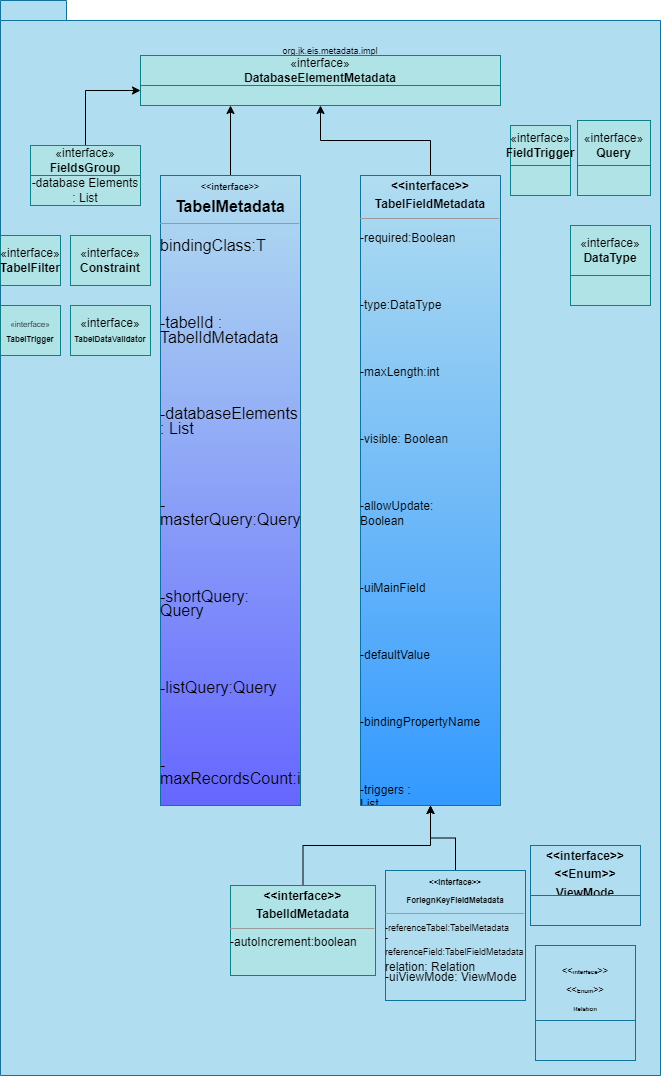

The diagram above was exported from draw.io. Its source (the exported page's mxGraphModel, read from the mxfile embedded in the PNG):
<mxGraphModel dx="880" dy="478" grid="1" gridSize="10" guides="1" tooltips="1" connect="1" arrows="1" fold="1" page="1" pageScale="1" pageWidth="827" pageHeight="1169" math="0" shadow="0">
  <root>
    <mxCell id="0" />
    <mxCell id="1" parent="0" />
    <mxCell id="GdAsBK8DNnlx3MdWXMkS-2" value="" style="shape=folder;fontStyle=1;spacingTop=10;tabWidth=40;tabHeight=20;tabPosition=left;html=1;whiteSpace=wrap;fillColor=#b1ddf0;strokeColor=#10739e;" vertex="1" parent="1">
      <mxGeometry x="140" y="5" width="660" height="1075" as="geometry" />
    </mxCell>
    <mxCell id="GdAsBK8DNnlx3MdWXMkS-3" value="&lt;font style=&quot;font-size: 9px;&quot;&gt;org.jk.eis.metadata.impl&lt;/font&gt;" style="text;html=1;strokeColor=none;fillColor=none;align=center;verticalAlign=middle;whiteSpace=wrap;rounded=0;" vertex="1" parent="1">
      <mxGeometry x="440" y="40" width="60" height="30" as="geometry" />
    </mxCell>
    <mxCell id="GdAsBK8DNnlx3MdWXMkS-50" style="edgeStyle=orthogonalEdgeStyle;rounded=0;orthogonalLoop=1;jettySize=auto;html=1;entryX=0.25;entryY=1;entryDx=0;entryDy=0;" edge="1" parent="1" source="GdAsBK8DNnlx3MdWXMkS-25" target="GdAsBK8DNnlx3MdWXMkS-48">
      <mxGeometry relative="1" as="geometry" />
    </mxCell>
    <mxCell id="GdAsBK8DNnlx3MdWXMkS-25" value="&lt;p style=&quot;margin:0px;margin-top:4px;text-align:center;&quot;&gt;&lt;b&gt;&lt;font style=&quot;font-size: 9px;&quot;&gt;&amp;lt;&amp;lt;interface&amp;gt;&amp;gt;&lt;/font&gt;&lt;/b&gt;&lt;/p&gt;&lt;p style=&quot;margin:0px;margin-top:4px;text-align:center;&quot;&gt;&lt;b&gt;&lt;font size=&quot;3&quot; style=&quot;&quot;&gt;TabelMetadata&lt;/font&gt;&lt;/b&gt;&lt;/p&gt;&lt;hr size=&quot;1&quot;&gt;&lt;div style=&quot;height:2px;&quot;&gt;&lt;p class=&quot;MsoNormal&quot;&gt;&lt;font size=&quot;3&quot; style=&quot;&quot;&gt;b&lt;font style=&quot;&quot;&gt;indingClass:T&lt;/font&gt;&lt;/font&gt;&lt;/p&gt;&lt;font size=&quot;3&quot;&gt;&lt;br&gt;&lt;br&gt;&lt;/font&gt;&lt;p class=&quot;MsoNormal&quot;&gt;&lt;span style=&quot;line-height: 107%;&quot;&gt;&lt;font size=&quot;3&quot;&gt;-tabelId :&lt;br&gt;TabelIdMetadata&lt;/font&gt;&lt;/span&gt;&lt;/p&gt;&lt;font size=&quot;3&quot;&gt;&lt;br&gt;&lt;br&gt;&lt;/font&gt;&lt;p class=&quot;MsoNormal&quot;&gt;&lt;span style=&quot;line-height: 107%;&quot;&gt;&lt;font size=&quot;3&quot;&gt;-databaseElements&lt;br&gt;: List&lt;/font&gt;&lt;/span&gt;&lt;/p&gt;&lt;font size=&quot;3&quot;&gt;&lt;br&gt;&lt;br&gt;&lt;/font&gt;&lt;p class=&quot;MsoNormal&quot;&gt;&lt;span style=&quot;line-height: 107%;&quot;&gt;&lt;font size=&quot;3&quot;&gt;-masterQuery:Query&lt;/font&gt;&lt;/span&gt;&lt;/p&gt;&lt;font size=&quot;3&quot;&gt;&lt;br&gt;&lt;br&gt;&lt;/font&gt;&lt;p class=&quot;MsoNormal&quot;&gt;&lt;span style=&quot;line-height: 107%;&quot;&gt;&lt;font size=&quot;3&quot;&gt;-shortQuery:&lt;br&gt;Query&lt;/font&gt;&lt;/span&gt;&lt;/p&gt;&lt;font size=&quot;3&quot;&gt;&lt;br&gt;&lt;br&gt;&lt;/font&gt;&lt;p class=&quot;MsoNormal&quot;&gt;&lt;span style=&quot;line-height: 107%;&quot;&gt;&lt;font size=&quot;3&quot;&gt;-listQuery:Query&lt;/font&gt;&lt;/span&gt;&lt;/p&gt;&lt;font size=&quot;3&quot;&gt;&lt;br&gt;&lt;br&gt;&lt;/font&gt;&lt;p class=&quot;MsoNormal&quot;&gt;&lt;span style=&quot;line-height: 107%;&quot;&gt;&lt;font size=&quot;3&quot;&gt;-maxRecordsCount:int&lt;/font&gt;&lt;/span&gt;&lt;/p&gt;&lt;/div&gt;" style="verticalAlign=top;align=left;overflow=fill;fontSize=12;fontFamily=Helvetica;html=1;whiteSpace=wrap;fillColor=#b1ddf0;strokeColor=#10739e;gradientColor=#6666FF;" vertex="1" parent="1">
      <mxGeometry x="300" y="180" width="140" height="630" as="geometry" />
    </mxCell>
    <mxCell id="GdAsBK8DNnlx3MdWXMkS-53" value="" style="edgeStyle=orthogonalEdgeStyle;rounded=0;orthogonalLoop=1;jettySize=auto;html=1;" edge="1" parent="1" source="GdAsBK8DNnlx3MdWXMkS-26" target="GdAsBK8DNnlx3MdWXMkS-48">
      <mxGeometry relative="1" as="geometry" />
    </mxCell>
    <mxCell id="GdAsBK8DNnlx3MdWXMkS-26" value="&lt;p style=&quot;margin:0px;margin-top:4px;text-align:center;&quot;&gt;&lt;b&gt;&amp;lt;&amp;lt;interface&amp;gt;&amp;gt;&lt;/b&gt;&lt;/p&gt;&lt;p style=&quot;margin:0px;margin-top:4px;text-align:center;&quot;&gt;&lt;b&gt;TabelFieldMetadata&lt;/b&gt;&lt;/p&gt;&lt;hr size=&quot;1&quot;&gt;&lt;div style=&quot;height:2px;&quot;&gt;&lt;p class=&quot;MsoNormal&quot;&gt;-required:Boolean&lt;/p&gt;&lt;br/&gt;&lt;br/&gt;&lt;p class=&quot;MsoNormal&quot;&gt;&lt;span style=&quot;font-size:9.0pt;line-height:107%&quot;&gt;-type:DataType&lt;/span&gt;&lt;/p&gt;&lt;br/&gt;&lt;br/&gt;&lt;p class=&quot;MsoNormal&quot;&gt;&lt;span style=&quot;font-size:9.0pt;line-height:107%&quot;&gt;-maxLength:int&lt;/span&gt;&lt;/p&gt;&lt;br/&gt;&lt;br/&gt;&lt;p class=&quot;MsoNormal&quot;&gt;&lt;span style=&quot;font-size:9.0pt;line-height:107%&quot;&gt;-visible: Boolean&lt;/span&gt;&lt;/p&gt;&lt;br/&gt;&lt;br/&gt;&lt;p class=&quot;MsoNormal&quot;&gt;&lt;span style=&quot;font-size:9.0pt;line-height:107%&quot;&gt;-allowUpdate:&lt;br/&gt;Boolean&lt;/span&gt;&lt;/p&gt;&lt;br/&gt;&lt;br/&gt;&lt;p class=&quot;MsoNormal&quot;&gt;&lt;span style=&quot;font-size:9.0pt;line-height:107%&quot;&gt;-uiMainField&lt;/span&gt;&lt;/p&gt;&lt;br/&gt;&lt;br/&gt;&lt;p class=&quot;MsoNormal&quot;&gt;&lt;span style=&quot;font-size:9.0pt;line-height:107%&quot;&gt;-defaultValue&lt;/span&gt;&lt;/p&gt;&lt;br/&gt;&lt;br/&gt;&lt;p class=&quot;MsoNormal&quot;&gt;&lt;span style=&quot;font-size:9.0pt;line-height:107%&quot;&gt;-bindingPropertyName&lt;/span&gt;&lt;/p&gt;&lt;br/&gt;&lt;br/&gt;&lt;p class=&quot;MsoNormal&quot;&gt;&lt;span style=&quot;font-size:9.0pt;line-height:107%&quot;&gt;-triggers :&lt;br/&gt;List&lt;/span&gt;&lt;/p&gt;&lt;br/&gt;&lt;br/&gt;&lt;p class=&quot;MsoNormal&quot;&gt;&lt;span style=&quot;font-size:9.0pt;line-height:107%&quot;&gt;-uiLookupKey&lt;/span&gt;&lt;/p&gt;&lt;br/&gt;&lt;br/&gt;&lt;p class=&quot;MsoNormal&quot;&gt;&lt;span style=&quot;font-size:9.0pt;line-height:107%&quot;&gt;-keepLastValue:&lt;br/&gt;Boolean&amp;nbsp;&lt;/span&gt;&lt;/p&gt;&lt;/div&gt;" style="verticalAlign=top;align=left;overflow=fill;fontSize=12;fontFamily=Helvetica;html=1;whiteSpace=wrap;fillColor=#b1ddf0;strokeColor=#10739e;gradientColor=#3399FF;" vertex="1" parent="1">
      <mxGeometry x="500" y="180" width="140" height="630" as="geometry" />
    </mxCell>
    <mxCell id="GdAsBK8DNnlx3MdWXMkS-46" style="edgeStyle=orthogonalEdgeStyle;rounded=0;orthogonalLoop=1;jettySize=auto;html=1;" edge="1" parent="1" source="GdAsBK8DNnlx3MdWXMkS-28" target="GdAsBK8DNnlx3MdWXMkS-26">
      <mxGeometry relative="1" as="geometry" />
    </mxCell>
    <mxCell id="GdAsBK8DNnlx3MdWXMkS-28" value="&lt;p style=&quot;margin:0px;margin-top:4px;text-align:center;&quot;&gt;&lt;b&gt;&amp;lt;&amp;lt;interface&amp;gt;&amp;gt;&lt;/b&gt;&lt;/p&gt;&lt;p style=&quot;margin:0px;margin-top:4px;text-align:center;&quot;&gt;&lt;b&gt;TabelIdMetadata&lt;/b&gt;&lt;/p&gt;&lt;hr size=&quot;1&quot;&gt;&lt;div style=&quot;height:2px;&quot;&gt;-autoIncrement:boolean&lt;/div&gt;" style="verticalAlign=top;align=left;overflow=fill;fontSize=12;fontFamily=Helvetica;html=1;whiteSpace=wrap;fillColor=#b0e3e6;strokeColor=#0e8088;" vertex="1" parent="1">
      <mxGeometry x="370" y="890" width="145" height="90" as="geometry" />
    </mxCell>
    <mxCell id="GdAsBK8DNnlx3MdWXMkS-45" style="edgeStyle=orthogonalEdgeStyle;rounded=0;orthogonalLoop=1;jettySize=auto;html=1;" edge="1" parent="1" source="GdAsBK8DNnlx3MdWXMkS-29" target="GdAsBK8DNnlx3MdWXMkS-26">
      <mxGeometry relative="1" as="geometry" />
    </mxCell>
    <mxCell id="GdAsBK8DNnlx3MdWXMkS-29" value="&lt;p style=&quot;margin:0px;margin-top:4px;text-align:center;&quot;&gt;&lt;b&gt;&lt;font style=&quot;font-size: 8px;&quot;&gt;&amp;lt;&amp;lt;interface&amp;gt;&amp;gt;&lt;/font&gt;&lt;/b&gt;&lt;/p&gt;&lt;p style=&quot;margin:0px;margin-top:4px;text-align:center;&quot;&gt;&lt;b&gt;&lt;font style=&quot;font-size: 8px;&quot;&gt;ForiegnKeyFieldMetadata&lt;/font&gt;&lt;/b&gt;&lt;/p&gt;&lt;hr size=&quot;1&quot;&gt;&lt;div style=&quot;height:2px;&quot;&gt;&lt;font style=&quot;font-size: 9px;&quot;&gt;-referenceTabel:TabelMetadata&lt;/font&gt;&lt;/div&gt;&lt;div style=&quot;height:2px;&quot;&gt;&lt;font style=&quot;font-size: 9px;&quot;&gt;&lt;br&gt;&lt;/font&gt;&lt;/div&gt;&lt;div style=&quot;height:2px;&quot;&gt;&lt;font style=&quot;font-size: 9px;&quot;&gt;&lt;br&gt;&lt;/font&gt;&lt;/div&gt;&lt;div style=&quot;height:2px;&quot;&gt;&lt;font style=&quot;font-size: 9px;&quot;&gt;&lt;br&gt;&lt;/font&gt;&lt;/div&gt;&lt;div style=&quot;height:2px;&quot;&gt;&lt;font style=&quot;font-size: 9px;&quot;&gt;&lt;br&gt;&lt;/font&gt;&lt;/div&gt;&lt;div style=&quot;height:2px;&quot;&gt;&lt;font style=&quot;font-size: 9px;&quot;&gt;-referenceField:TabelFieldMetadata&lt;/font&gt;&lt;/div&gt;&lt;div style=&quot;height:2px;&quot;&gt;&lt;font style=&quot;font-size: 9px;&quot;&gt;&lt;br&gt;&lt;/font&gt;&lt;/div&gt;&lt;div style=&quot;height:2px;&quot;&gt;&lt;font style=&quot;font-size: 9px;&quot;&gt;&lt;br&gt;&lt;/font&gt;&lt;/div&gt;&lt;div style=&quot;height:2px;&quot;&gt;&lt;font style=&quot;font-size: 9px;&quot;&gt;&lt;br&gt;&lt;/font&gt;&lt;/div&gt;&lt;div style=&quot;height:2px;&quot;&gt;&lt;font style=&quot;font-size: 9px;&quot;&gt;&lt;br&gt;&lt;/font&gt;&lt;/div&gt;&lt;div style=&quot;height:2px;&quot;&gt;&lt;font style=&quot;font-size: 9px;&quot;&gt;&lt;br&gt;&lt;/font&gt;&lt;/div&gt;&lt;div style=&quot;height:2px;&quot;&gt;&lt;font style=&quot;font-size: 9px;&quot;&gt;&lt;br&gt;&lt;/font&gt;&lt;/div&gt;&lt;div style=&quot;height:2px;&quot;&gt;&lt;font style=&quot;font-size: 9px;&quot;&gt;&lt;br&gt;&lt;/font&gt;&lt;/div&gt;&lt;div style=&quot;height:2px;&quot;&gt;&lt;font style=&quot;font-size: 9px;&quot;&gt;&lt;br&gt;&lt;/font&gt;&lt;/div&gt;&lt;div style=&quot;height:2px;&quot;&gt;&lt;font style=&quot;font-size: 9px;&quot;&gt;&lt;br&gt;&lt;/font&gt;&lt;/div&gt;&lt;div style=&quot;height:2px;&quot;&gt;&lt;font style=&quot;font-size: 9px;&quot;&gt;&lt;br&gt;&lt;/font&gt;&lt;/div&gt;&lt;div style=&quot;height:2px;&quot;&gt;&lt;font style=&quot;font-size: 9px;&quot;&gt;&lt;br&gt;&lt;/font&gt;&lt;/div&gt;&lt;div style=&quot;height:2px;&quot;&gt;&lt;font style=&quot;font-size: 9px;&quot;&gt;&lt;br&gt;&lt;/font&gt;&lt;/div&gt;&lt;div style=&quot;height:2px;&quot;&gt;&lt;font style=&quot;font-size: 6px;&quot;&gt;&lt;br&gt;&lt;/font&gt;&lt;/div&gt;&lt;div style=&quot;height:2px;&quot;&gt;&lt;br&gt;&lt;/div&gt;&lt;div style=&quot;height:2px;&quot;&gt;relation: Relation&lt;/div&gt;&lt;div style=&quot;height:2px;&quot;&gt;&lt;br&gt;&lt;/div&gt;&lt;div style=&quot;height:2px;&quot;&gt;&lt;br&gt;&lt;/div&gt;&lt;div style=&quot;height:2px;&quot;&gt;&lt;br&gt;&lt;/div&gt;&lt;div style=&quot;height:2px;&quot;&gt;&lt;br&gt;&lt;/div&gt;&lt;div style=&quot;height:2px;&quot;&gt;-uiViewMode: ViewMode&lt;/div&gt;" style="verticalAlign=top;align=left;overflow=fill;fontSize=12;fontFamily=Helvetica;html=1;whiteSpace=wrap;fillColor=#b1ddf0;strokeColor=#10739e;" vertex="1" parent="1">
      <mxGeometry x="525" y="875" width="140" height="130" as="geometry" />
    </mxCell>
    <mxCell id="GdAsBK8DNnlx3MdWXMkS-31" value="&lt;p style=&quot;margin:0px;margin-top:4px;text-align:center;&quot;&gt;&lt;b&gt;&amp;lt;&amp;lt;interface&amp;gt;&amp;gt;&lt;/b&gt;&lt;/p&gt;&lt;p style=&quot;margin:0px;margin-top:4px;text-align:center;&quot;&gt;&lt;b&gt;&amp;lt;&amp;lt;Enum&amp;gt;&amp;gt;&lt;/b&gt;&lt;/p&gt;&lt;p style=&quot;margin:0px;margin-top:4px;text-align:center;&quot;&gt;&lt;b&gt;ViewMode&lt;/b&gt;&lt;/p&gt;" style="verticalAlign=top;align=left;overflow=fill;fontSize=12;fontFamily=Helvetica;html=1;whiteSpace=wrap;fillColor=#b1ddf0;strokeColor=#10739e;" vertex="1" parent="1">
      <mxGeometry x="670" y="850" width="110" height="50" as="geometry" />
    </mxCell>
    <mxCell id="GdAsBK8DNnlx3MdWXMkS-32" value="" style="html=1;whiteSpace=wrap;fillColor=#b1ddf0;strokeColor=#10739e;" vertex="1" parent="1">
      <mxGeometry x="670" y="900" width="110" height="30" as="geometry" />
    </mxCell>
    <mxCell id="GdAsBK8DNnlx3MdWXMkS-33" value="&lt;p style=&quot;margin:0px;margin-top:4px;text-align:center;&quot;&gt;&lt;font style=&quot;&quot;&gt;&lt;br&gt;&lt;b style=&quot;&quot;&gt;&lt;font style=&quot;font-size: 9px;&quot;&gt;&amp;lt;&amp;lt;&lt;/font&gt;&lt;font style=&quot;font-size: 6px;&quot;&gt;interface&lt;/font&gt;&lt;font style=&quot;font-size: 9px;&quot;&gt;&amp;gt;&amp;gt;&lt;/font&gt;&lt;/b&gt;&lt;/font&gt;&lt;/p&gt;&lt;p style=&quot;margin:0px;margin-top:4px;text-align:center;&quot;&gt;&lt;b&gt;&lt;font style=&quot;font-size: 9px;&quot;&gt;&amp;lt;&amp;lt;&lt;/font&gt;&lt;font style=&quot;font-size: 6px;&quot;&gt;Enum&lt;/font&gt;&lt;font style=&quot;font-size: 9px;&quot;&gt;&amp;gt;&amp;gt;&lt;/font&gt;&lt;/b&gt;&lt;/p&gt;&lt;p style=&quot;margin:0px;margin-top:4px;text-align:center;&quot;&gt;&lt;b&gt;&lt;font style=&quot;font-size: 6px;&quot;&gt;Relation&lt;/font&gt;&lt;/b&gt;&lt;/p&gt;" style="verticalAlign=top;align=left;overflow=fill;fontSize=12;fontFamily=Helvetica;html=1;whiteSpace=wrap;fillColor=#b1ddf0;strokeColor=#10739e;" vertex="1" parent="1">
      <mxGeometry x="675" y="950" width="100" height="75" as="geometry" />
    </mxCell>
    <mxCell id="GdAsBK8DNnlx3MdWXMkS-34" value="" style="html=1;whiteSpace=wrap;fillColor=#b1ddf0;strokeColor=#10739e;" vertex="1" parent="1">
      <mxGeometry x="675" y="1025" width="100" height="40" as="geometry" />
    </mxCell>
    <mxCell id="GdAsBK8DNnlx3MdWXMkS-47" value="«interface»&lt;br&gt;&lt;b&gt;DatabaseElementMetadata&lt;/b&gt;" style="html=1;whiteSpace=wrap;fillColor=#b0e3e6;strokeColor=#0e8088;" vertex="1" parent="1">
      <mxGeometry x="280" y="60" width="360" height="30" as="geometry" />
    </mxCell>
    <mxCell id="GdAsBK8DNnlx3MdWXMkS-48" value="" style="html=1;whiteSpace=wrap;fillColor=#b0e3e6;strokeColor=#0e8088;" vertex="1" parent="1">
      <mxGeometry x="280" y="90" width="360" height="20" as="geometry" />
    </mxCell>
    <mxCell id="GdAsBK8DNnlx3MdWXMkS-61" style="edgeStyle=orthogonalEdgeStyle;rounded=0;orthogonalLoop=1;jettySize=auto;html=1;entryX=0;entryY=0.25;entryDx=0;entryDy=0;" edge="1" parent="1" source="GdAsBK8DNnlx3MdWXMkS-54" target="GdAsBK8DNnlx3MdWXMkS-48">
      <mxGeometry relative="1" as="geometry" />
    </mxCell>
    <mxCell id="GdAsBK8DNnlx3MdWXMkS-54" value="«interface»&lt;br&gt;&lt;b&gt;FieldsGroup&lt;/b&gt;" style="html=1;whiteSpace=wrap;fillColor=#b0e3e6;strokeColor=#0e8088;" vertex="1" parent="1">
      <mxGeometry x="170" y="150" width="110" height="30" as="geometry" />
    </mxCell>
    <mxCell id="GdAsBK8DNnlx3MdWXMkS-55" value="-database Elements : List" style="html=1;whiteSpace=wrap;fillColor=#b0e3e6;strokeColor=#0e8088;" vertex="1" parent="1">
      <mxGeometry x="170" y="180" width="110" height="30" as="geometry" />
    </mxCell>
    <mxCell id="GdAsBK8DNnlx3MdWXMkS-56" value="«interface»&lt;br&gt;&lt;b&gt;TabelFilter&lt;/b&gt;" style="html=1;whiteSpace=wrap;fillColor=#b0e3e6;strokeColor=#0e8088;" vertex="1" parent="1">
      <mxGeometry x="140" y="240" width="60" height="50" as="geometry" />
    </mxCell>
    <mxCell id="GdAsBK8DNnlx3MdWXMkS-57" value="«interface»&lt;br&gt;&lt;b&gt;Constraint&lt;/b&gt;" style="html=1;whiteSpace=wrap;fillColor=#b0e3e6;strokeColor=#0e8088;" vertex="1" parent="1">
      <mxGeometry x="210" y="240" width="80" height="50" as="geometry" />
    </mxCell>
    <mxCell id="GdAsBK8DNnlx3MdWXMkS-58" value="&lt;font style=&quot;font-size: 8px;&quot;&gt;«interface»&lt;br&gt;&lt;b&gt;&lt;font style=&quot;&quot;&gt;TabelTrigger&lt;/font&gt;&lt;/b&gt;&lt;/font&gt;" style="html=1;whiteSpace=wrap;fillColor=#b0e3e6;strokeColor=#0e8088;" vertex="1" parent="1">
      <mxGeometry x="140" y="310" width="60" height="50" as="geometry" />
    </mxCell>
    <mxCell id="GdAsBK8DNnlx3MdWXMkS-60" value="«interface»&lt;br&gt;&lt;b&gt;&lt;font style=&quot;font-size: 8px;&quot;&gt;TabelDataValidator&lt;/font&gt;&lt;/b&gt;" style="html=1;whiteSpace=wrap;fillColor=#b0e3e6;strokeColor=#0e8088;" vertex="1" parent="1">
      <mxGeometry x="210" y="310" width="80" height="50" as="geometry" />
    </mxCell>
    <mxCell id="GdAsBK8DNnlx3MdWXMkS-62" value="«interface»&lt;br&gt;&lt;b&gt;FieldTrigger&lt;/b&gt;" style="html=1;whiteSpace=wrap;fillColor=#b0e3e6;strokeColor=#0e8088;" vertex="1" parent="1">
      <mxGeometry x="650" y="130" width="60" height="40" as="geometry" />
    </mxCell>
    <mxCell id="GdAsBK8DNnlx3MdWXMkS-63" value="" style="html=1;whiteSpace=wrap;fillColor=#b0e3e6;strokeColor=#0e8088;" vertex="1" parent="1">
      <mxGeometry x="650" y="170" width="60" height="30" as="geometry" />
    </mxCell>
    <mxCell id="GdAsBK8DNnlx3MdWXMkS-65" value="«interface»&lt;br&gt;&lt;b&gt;Query&lt;/b&gt;" style="html=1;whiteSpace=wrap;fillColor=#b0e3e6;strokeColor=#0e8088;" vertex="1" parent="1">
      <mxGeometry x="717" y="125" width="73" height="50" as="geometry" />
    </mxCell>
    <mxCell id="GdAsBK8DNnlx3MdWXMkS-66" value="" style="html=1;whiteSpace=wrap;fillColor=#b0e3e6;strokeColor=#0e8088;" vertex="1" parent="1">
      <mxGeometry x="717" y="170" width="73" height="30" as="geometry" />
    </mxCell>
    <mxCell id="GdAsBK8DNnlx3MdWXMkS-67" value="«interface»&lt;br&gt;&lt;b&gt;DataType&lt;/b&gt;" style="html=1;whiteSpace=wrap;fillColor=#b0e3e6;strokeColor=#0e8088;" vertex="1" parent="1">
      <mxGeometry x="710" y="230" width="80" height="50" as="geometry" />
    </mxCell>
    <mxCell id="GdAsBK8DNnlx3MdWXMkS-69" value="" style="html=1;whiteSpace=wrap;fillColor=#b0e3e6;strokeColor=#0e8088;" vertex="1" parent="1">
      <mxGeometry x="710" y="280" width="80" height="30" as="geometry" />
    </mxCell>
  </root>
</mxGraphModel>